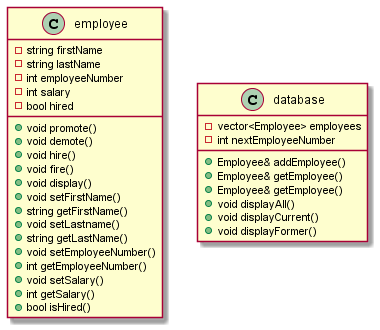

The diagram above was rendered by PlantUML. Its source (embedded in the PNG):
@startuml ClassUml
class employee {
    - string firstName
    - string lastName
    - int employeeNumber
    - int salary
    - bool hired
    + void promote()
    + void demote()
    + void hire()
    + void fire()
    + void display()
    + void setFirstName()
    + string getFirstName()
    + void setLastname()
    + string getLastName()
    + void setEmployeeNumber()
    + int getEmployeeNumber()
    + void setSalary()
    + int getSalary()
    + bool isHired()
}

class database {
    - vector<Employee> employees
    - int nextEmployeeNumber
    + Employee& addEmployee()
    + Employee& getEmployee()
    + Employee& getEmployee()
    + void displayAll()
    + void displayCurrent()
    + void displayFormer()
}
@enduml